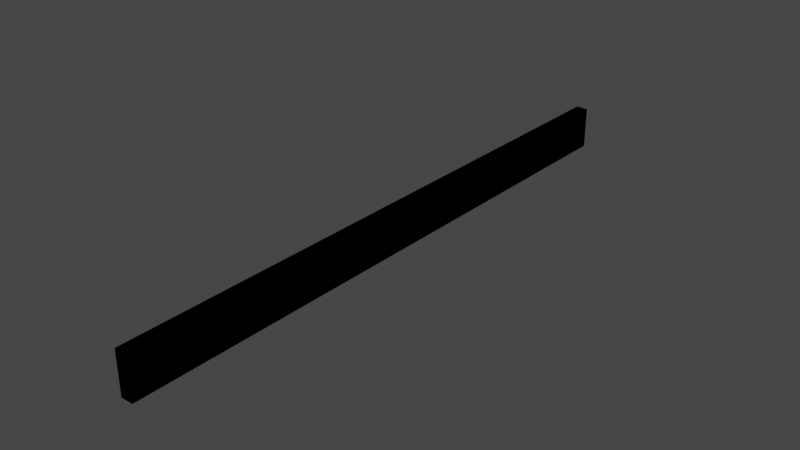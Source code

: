 # Source: underground_arena.blend  (saved by Blender 2.92.15; exported with 4.5.12 LTS)
import bpy
from mathutils import Matrix  # noqa: F401  (used for matrix-valued properties, if any)

bpy.ops.wm.read_factory_settings(use_empty=True)
scene = bpy.context.scene
scene.name = 'Scene'

# ---- collections
col_collection = bpy.data.collections.new('Collection'); scene.collection.children.link(col_collection)

# ---- materials (node trees are filled in below, after node groups)
mat_material = bpy.data.materials.new('Material')
mat_material.alpha_threshold = 0.0
mat_material.use_transparent_shadow = False
mat_material.line_color = (0.0, 0.0, 0.0, 1.0)

# ---- material node trees
mat_material.use_nodes = True; mat_material.node_tree.nodes.clear()
_N = mat_material.node_tree.nodes; _L = mat_material.node_tree.links
n0 = _N.new('ShaderNodeOutputMaterial'); n0.name = 'Material Output'; n0.location = (300, 300)
n1 = _N.new('ShaderNodeBsdfPrincipled'); n1.name = 'Principled BSDF'; n1.location = (10, 300)
n1.distribution = 'GGX'
n1.subsurface_method = 'BURLEY'
n1.inputs[2].default_value = 0.4
n1.inputs[3].default_value = 1.45
n1.inputs[27].default_value = (0.0, 0.0, 0.0, 1.0)
n1.inputs[28].default_value = 1.0
_L.new(n1.outputs[0], n0.inputs[0])
n0.is_active_output = True

# ---- world
world_world = bpy.data.worlds.new('World'); scene.world = world_world
world_world.use_nodes = True; world_world.node_tree.nodes.clear()
_N = world_world.node_tree.nodes; _L = world_world.node_tree.links
n0 = _N.new('ShaderNodeOutputWorld'); n0.name = 'World Output'; n0.location = (300, 300)
n1 = _N.new('ShaderNodeBackground'); n1.name = 'Background'; n1.location = (10, 300)
n1.inputs[0].default_value = (0.05088, 0.05088, 0.05088, 1.0)
_L.new(n1.outputs[0], n0.inputs[0])
n0.is_active_output = True
world_world.color = (0.05088, 0.05088, 0.05088)
world_world.use_sun_shadow = False
world_world.sun_shadow_jitter_overblur = 0.0

# ---- lights
light_light = bpy.data.lights.new('Light', 'POINT')
light_light.transmission_factor = 0.0
light_light.energy = 1000.0
light_light.shadow_soft_size = 0.1
light_light.shadow_maximum_resolution = 0.006
light_light.use_absolute_resolution = True

# ---- meshes
me_cube = bpy.data.meshes.new('Cube')
me_cube.from_pydata([(1.459, 71.95, 8.087), (1.459, 71.95, -1.918), (1.459, -71.95, 8.087), (1.459, -71.95, -1.918), (0.0, 71.95, -1.918), (0.0, -71.95, 8.087), (0.0, -71.95, -1.918), (0.0, 71.95, 8.087)], [], [(4, 1, 3, 6), (1, 0, 2, 3), (4, 7, 0, 1), (0, 7, 5, 2), (3, 2, 5, 6)])
_uv = me_cube.uv_layers.new(name='UVMap')
_uv.uv.foreach_set('vector', [0.25, 0.5, 0.375, 0.5, 0.375, 0.75, 0.25, 0.75, 0.375, 0.5, 0.625, 0.5, 0.625, 0.75, 0.375, 0.75, 0.375, 0.375, 0.625, 0.375, 0.625, 0.5, 0.375, 0.5, 0.625, 0.5, 0.75, 0.5, 0.75, 0.75, 0.625, 0.75, 0.375, 0.75, 0.625, 0.75, 0.625, 0.875, 0.375, 0.875])
me_cube.materials.append(mat_material)
me_cube.use_remesh_preserve_volume = False
me_cube.use_remesh_preserve_attributes = False
me_cube.use_mirror_vertex_groups = False
me_cube.update()

# ---- objects
ob_cube = bpy.data.objects.new('Cube', me_cube)
ob_light = bpy.data.objects.new('Light', light_light)

# ---- transforms, parenting, visibility, modifiers, constraints
ob_cube.location = (0.0, 0.0, -3.621)
ob_cube.lock_rotations_4d = False
ob_cube.empty_display_type = 'ARROWS'
ob_cube.lineart.crease_threshold = 0.0
_m = ob_cube.modifiers.new('Mirror', 'MIRROR')
_m.use_clip = True
_m = ob_cube.modifiers.new('Mirror.001', 'MIRROR')
_m.use_clip = True
ob_light.location = (4.076, 1.005, 5.904)
ob_light.rotation_euler = (0.6503, 0.05522, 1.866)
ob_light.lock_rotations_4d = False
ob_light.empty_display_type = 'ARROWS'
ob_light.color = (0.0, 0.0, 0.0, 0.0)
ob_light.lineart.crease_threshold = 0.0

# ---- collection membership
col_collection.objects.link(ob_cube)
col_collection.objects.link(ob_light)

# ---- scene / render settings (as saved in the file)
scene.frame_start = 1; scene.frame_end = 250; scene.frame_set(1)
scene.render.engine = 'BLENDER_EEVEE_NEXT'
scene.cycles.use_denoising = False
scene.cycles.samples = 128
scene.cycles.sampling_pattern = 'TABULATED_SOBOL'
scene.cycles.use_adaptive_sampling = False
scene.cycles.use_light_tree = False
scene.view_settings.view_transform = 'Filmic'
bpy.context.view_layer.update()

# ---- added for rendering (the .blend has no active camera): camera
cam_auto = bpy.data.cameras.new('AutoCamera')
cam_auto.lens = 50.0
cam_auto.sensor_width = 36.0
cam_auto.clip_end = 2342.61
ob_auto_camera = bpy.data.objects.new('AutoCamera', cam_auto)
scene.collection.objects.link(ob_auto_camera)
ob_auto_camera.location = (133.482, -160.179, 106.249)
ob_auto_camera.rotation_euler = (1.09748, -7.21219e-08, 0.694738)
scene.camera = ob_auto_camera
bpy.context.view_layer.update()
